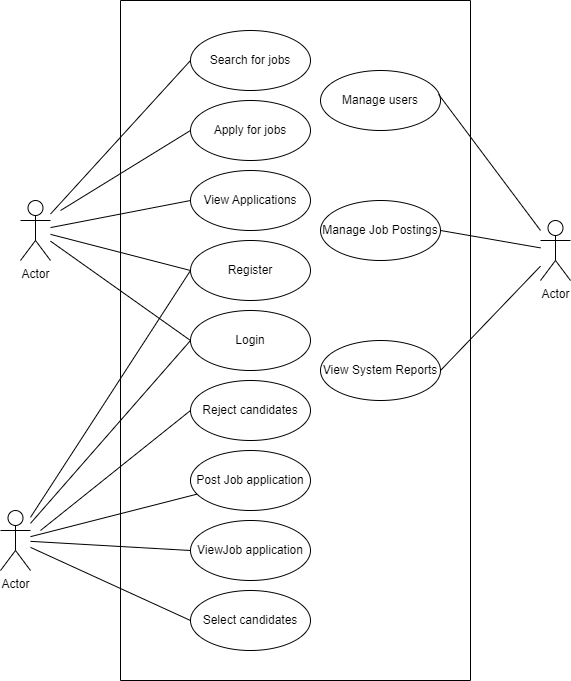

The diagram above was exported from draw.io. Its source (the exported page's mxGraphModel, read from the mxfile embedded in the PNG):
<mxGraphModel dx="1731" dy="556" grid="1" gridSize="10" guides="0" tooltips="1" connect="1" arrows="1" fold="1" page="1" pageScale="1" pageWidth="827" pageHeight="1169" math="0" shadow="0">
  <root>
    <mxCell id="0" />
    <mxCell id="1" parent="0" />
    <mxCell id="RAFX0AkaEeBNan2qvekN-1" value="Actor" style="shape=umlActor;verticalLabelPosition=bottom;verticalAlign=top;html=1;outlineConnect=0;" vertex="1" parent="1">
      <mxGeometry x="-730" y="240" width="30" height="60" as="geometry" />
    </mxCell>
    <mxCell id="RAFX0AkaEeBNan2qvekN-7" value="Actor" style="shape=umlActor;verticalLabelPosition=bottom;verticalAlign=top;html=1;outlineConnect=0;" vertex="1" parent="1">
      <mxGeometry x="-750" y="550" width="30" height="60" as="geometry" />
    </mxCell>
    <mxCell id="RAFX0AkaEeBNan2qvekN-8" value="" style="swimlane;startSize=0;" vertex="1" parent="1">
      <mxGeometry x="-630" y="40" width="350" height="680" as="geometry" />
    </mxCell>
    <mxCell id="RAFX0AkaEeBNan2qvekN-11" value="Search for jobs" style="ellipse;whiteSpace=wrap;html=1;" vertex="1" parent="RAFX0AkaEeBNan2qvekN-8">
      <mxGeometry x="70" y="30" width="120" height="60" as="geometry" />
    </mxCell>
    <mxCell id="RAFX0AkaEeBNan2qvekN-12" value="Apply for jobs" style="ellipse;whiteSpace=wrap;html=1;" vertex="1" parent="RAFX0AkaEeBNan2qvekN-8">
      <mxGeometry x="70" y="100" width="120" height="60" as="geometry" />
    </mxCell>
    <mxCell id="RAFX0AkaEeBNan2qvekN-13" value="View Applications" style="ellipse;whiteSpace=wrap;html=1;" vertex="1" parent="RAFX0AkaEeBNan2qvekN-8">
      <mxGeometry x="70" y="170" width="120" height="60" as="geometry" />
    </mxCell>
    <mxCell id="RAFX0AkaEeBNan2qvekN-14" value="Register" style="ellipse;whiteSpace=wrap;html=1;" vertex="1" parent="RAFX0AkaEeBNan2qvekN-8">
      <mxGeometry x="70" y="240" width="120" height="60" as="geometry" />
    </mxCell>
    <mxCell id="RAFX0AkaEeBNan2qvekN-15" value="Login" style="ellipse;whiteSpace=wrap;html=1;" vertex="1" parent="RAFX0AkaEeBNan2qvekN-8">
      <mxGeometry x="70" y="310" width="120" height="60" as="geometry" />
    </mxCell>
    <mxCell id="RAFX0AkaEeBNan2qvekN-16" value="Reject candidates" style="ellipse;whiteSpace=wrap;html=1;" vertex="1" parent="RAFX0AkaEeBNan2qvekN-8">
      <mxGeometry x="70" y="380" width="120" height="60" as="geometry" />
    </mxCell>
    <mxCell id="RAFX0AkaEeBNan2qvekN-18" value="Post Job application" style="ellipse;whiteSpace=wrap;html=1;" vertex="1" parent="RAFX0AkaEeBNan2qvekN-8">
      <mxGeometry x="70" y="450" width="120" height="60" as="geometry" />
    </mxCell>
    <mxCell id="RAFX0AkaEeBNan2qvekN-17" value="ViewJob application" style="ellipse;whiteSpace=wrap;html=1;" vertex="1" parent="RAFX0AkaEeBNan2qvekN-8">
      <mxGeometry x="70" y="520" width="120" height="60" as="geometry" />
    </mxCell>
    <mxCell id="RAFX0AkaEeBNan2qvekN-19" value="Select candidates" style="ellipse;whiteSpace=wrap;html=1;" vertex="1" parent="RAFX0AkaEeBNan2qvekN-8">
      <mxGeometry x="70" y="590" width="120" height="60" as="geometry" />
    </mxCell>
    <mxCell id="RAFX0AkaEeBNan2qvekN-22" value="Manage users" style="ellipse;whiteSpace=wrap;html=1;" vertex="1" parent="RAFX0AkaEeBNan2qvekN-8">
      <mxGeometry x="200" y="70" width="120" height="60" as="geometry" />
    </mxCell>
    <mxCell id="RAFX0AkaEeBNan2qvekN-21" value="Manage Job Postings" style="ellipse;whiteSpace=wrap;html=1;" vertex="1" parent="RAFX0AkaEeBNan2qvekN-8">
      <mxGeometry x="200" y="200" width="120" height="60" as="geometry" />
    </mxCell>
    <mxCell id="RAFX0AkaEeBNan2qvekN-23" value="View System Reports" style="ellipse;whiteSpace=wrap;html=1;" vertex="1" parent="RAFX0AkaEeBNan2qvekN-8">
      <mxGeometry x="200" y="340" width="120" height="60" as="geometry" />
    </mxCell>
    <mxCell id="RAFX0AkaEeBNan2qvekN-24" value="" style="endArrow=none;html=1;rounded=0;entryX=0;entryY=0.5;entryDx=0;entryDy=0;" edge="1" parent="1" source="RAFX0AkaEeBNan2qvekN-1" target="RAFX0AkaEeBNan2qvekN-11">
      <mxGeometry width="50" height="50" relative="1" as="geometry">
        <mxPoint x="-700" y="230" as="sourcePoint" />
        <mxPoint x="-630" y="230" as="targetPoint" />
      </mxGeometry>
    </mxCell>
    <mxCell id="RAFX0AkaEeBNan2qvekN-27" value="" style="endArrow=none;html=1;rounded=0;entryX=0;entryY=0.5;entryDx=0;entryDy=0;" edge="1" parent="1" source="RAFX0AkaEeBNan2qvekN-1" target="RAFX0AkaEeBNan2qvekN-14">
      <mxGeometry width="50" height="50" relative="1" as="geometry">
        <mxPoint x="-690" y="260" as="sourcePoint" />
        <mxPoint x="-620" y="340" as="targetPoint" />
      </mxGeometry>
    </mxCell>
    <mxCell id="RAFX0AkaEeBNan2qvekN-28" value="" style="endArrow=none;html=1;rounded=0;entryX=0;entryY=0.5;entryDx=0;entryDy=0;" edge="1" parent="1" source="RAFX0AkaEeBNan2qvekN-1" target="RAFX0AkaEeBNan2qvekN-15">
      <mxGeometry width="50" height="50" relative="1" as="geometry">
        <mxPoint x="-690" y="270" as="sourcePoint" />
        <mxPoint x="-620" y="430" as="targetPoint" />
      </mxGeometry>
    </mxCell>
    <mxCell id="RAFX0AkaEeBNan2qvekN-29" value="" style="endArrow=none;html=1;rounded=0;entryX=0;entryY=0.5;entryDx=0;entryDy=0;" edge="1" parent="1" source="RAFX0AkaEeBNan2qvekN-7" target="RAFX0AkaEeBNan2qvekN-14">
      <mxGeometry width="50" height="50" relative="1" as="geometry">
        <mxPoint x="-700" y="570" as="sourcePoint" />
        <mxPoint x="-660" y="520" as="targetPoint" />
      </mxGeometry>
    </mxCell>
    <mxCell id="RAFX0AkaEeBNan2qvekN-30" value="" style="endArrow=none;html=1;rounded=0;entryX=0;entryY=0.5;entryDx=0;entryDy=0;" edge="1" parent="1" source="RAFX0AkaEeBNan2qvekN-7" target="RAFX0AkaEeBNan2qvekN-15">
      <mxGeometry width="50" height="50" relative="1" as="geometry">
        <mxPoint x="-700" y="560" as="sourcePoint" />
        <mxPoint x="-630" y="530" as="targetPoint" />
      </mxGeometry>
    </mxCell>
    <mxCell id="RAFX0AkaEeBNan2qvekN-31" value="" style="endArrow=none;html=1;rounded=0;entryX=0;entryY=0.5;entryDx=0;entryDy=0;" edge="1" parent="1" target="RAFX0AkaEeBNan2qvekN-16">
      <mxGeometry width="50" height="50" relative="1" as="geometry">
        <mxPoint x="-710" y="570" as="sourcePoint" />
        <mxPoint x="-640" y="560" as="targetPoint" />
      </mxGeometry>
    </mxCell>
    <mxCell id="RAFX0AkaEeBNan2qvekN-32" value="" style="endArrow=none;html=1;rounded=0;" edge="1" parent="1" source="RAFX0AkaEeBNan2qvekN-7" target="RAFX0AkaEeBNan2qvekN-18">
      <mxGeometry width="50" height="50" relative="1" as="geometry">
        <mxPoint x="-700" y="580" as="sourcePoint" />
        <mxPoint x="-660" y="580" as="targetPoint" />
      </mxGeometry>
    </mxCell>
    <mxCell id="RAFX0AkaEeBNan2qvekN-33" value="" style="endArrow=none;html=1;rounded=0;entryX=0;entryY=0.5;entryDx=0;entryDy=0;" edge="1" parent="1" source="RAFX0AkaEeBNan2qvekN-7" target="RAFX0AkaEeBNan2qvekN-17">
      <mxGeometry width="50" height="50" relative="1" as="geometry">
        <mxPoint x="-700" y="590" as="sourcePoint" />
        <mxPoint x="-670" y="650" as="targetPoint" />
      </mxGeometry>
    </mxCell>
    <mxCell id="RAFX0AkaEeBNan2qvekN-34" value="" style="endArrow=none;html=1;rounded=0;entryX=0;entryY=0.5;entryDx=0;entryDy=0;" edge="1" parent="1" source="RAFX0AkaEeBNan2qvekN-7" target="RAFX0AkaEeBNan2qvekN-19">
      <mxGeometry width="50" height="50" relative="1" as="geometry">
        <mxPoint x="-700" y="600" as="sourcePoint" />
        <mxPoint x="-630" y="670" as="targetPoint" />
      </mxGeometry>
    </mxCell>
    <mxCell id="RAFX0AkaEeBNan2qvekN-38" value="" style="endArrow=none;html=1;rounded=0;exitX=1;exitY=0.5;exitDx=0;exitDy=0;" edge="1" parent="1" source="RAFX0AkaEeBNan2qvekN-23" target="RAFX0AkaEeBNan2qvekN-39">
      <mxGeometry width="50" height="50" relative="1" as="geometry">
        <mxPoint x="-280" y="460" as="sourcePoint" />
        <mxPoint x="-190" y="290" as="targetPoint" />
      </mxGeometry>
    </mxCell>
    <mxCell id="RAFX0AkaEeBNan2qvekN-35" value="" style="endArrow=none;html=1;rounded=0;exitX=1;exitY=0.5;exitDx=0;exitDy=0;" edge="1" parent="1" source="RAFX0AkaEeBNan2qvekN-21" target="RAFX0AkaEeBNan2qvekN-39">
      <mxGeometry width="50" height="50" relative="1" as="geometry">
        <mxPoint x="-300" y="350" as="sourcePoint" />
        <mxPoint x="-190" y="280" as="targetPoint" />
      </mxGeometry>
    </mxCell>
    <mxCell id="RAFX0AkaEeBNan2qvekN-39" value="Actor" style="shape=umlActor;verticalLabelPosition=bottom;verticalAlign=top;html=1;outlineConnect=0;" vertex="1" parent="1">
      <mxGeometry x="-210" y="260" width="30" height="60" as="geometry" />
    </mxCell>
    <mxCell id="RAFX0AkaEeBNan2qvekN-26" value="" style="endArrow=none;html=1;rounded=0;entryX=0;entryY=0.5;entryDx=0;entryDy=0;" edge="1" parent="1" source="RAFX0AkaEeBNan2qvekN-1" target="RAFX0AkaEeBNan2qvekN-13">
      <mxGeometry width="50" height="50" relative="1" as="geometry">
        <mxPoint x="-690" y="250" as="sourcePoint" />
        <mxPoint x="-600" y="220" as="targetPoint" />
      </mxGeometry>
    </mxCell>
    <mxCell id="RAFX0AkaEeBNan2qvekN-25" value="" style="endArrow=none;html=1;rounded=0;entryX=0;entryY=0.5;entryDx=0;entryDy=0;" edge="1" parent="1" target="RAFX0AkaEeBNan2qvekN-12">
      <mxGeometry width="50" height="50" relative="1" as="geometry">
        <mxPoint x="-690" y="250" as="sourcePoint" />
        <mxPoint x="-590" y="170" as="targetPoint" />
      </mxGeometry>
    </mxCell>
    <mxCell id="RAFX0AkaEeBNan2qvekN-36" value="" style="endArrow=none;html=1;rounded=0;exitX=0.984;exitY=0.398;exitDx=0;exitDy=0;exitPerimeter=0;" edge="1" parent="1" source="RAFX0AkaEeBNan2qvekN-22" target="RAFX0AkaEeBNan2qvekN-39">
      <mxGeometry width="50" height="50" relative="1" as="geometry">
        <mxPoint x="-360" y="230" as="sourcePoint" />
        <mxPoint x="-190" y="270" as="targetPoint" />
      </mxGeometry>
    </mxCell>
  </root>
</mxGraphModel>